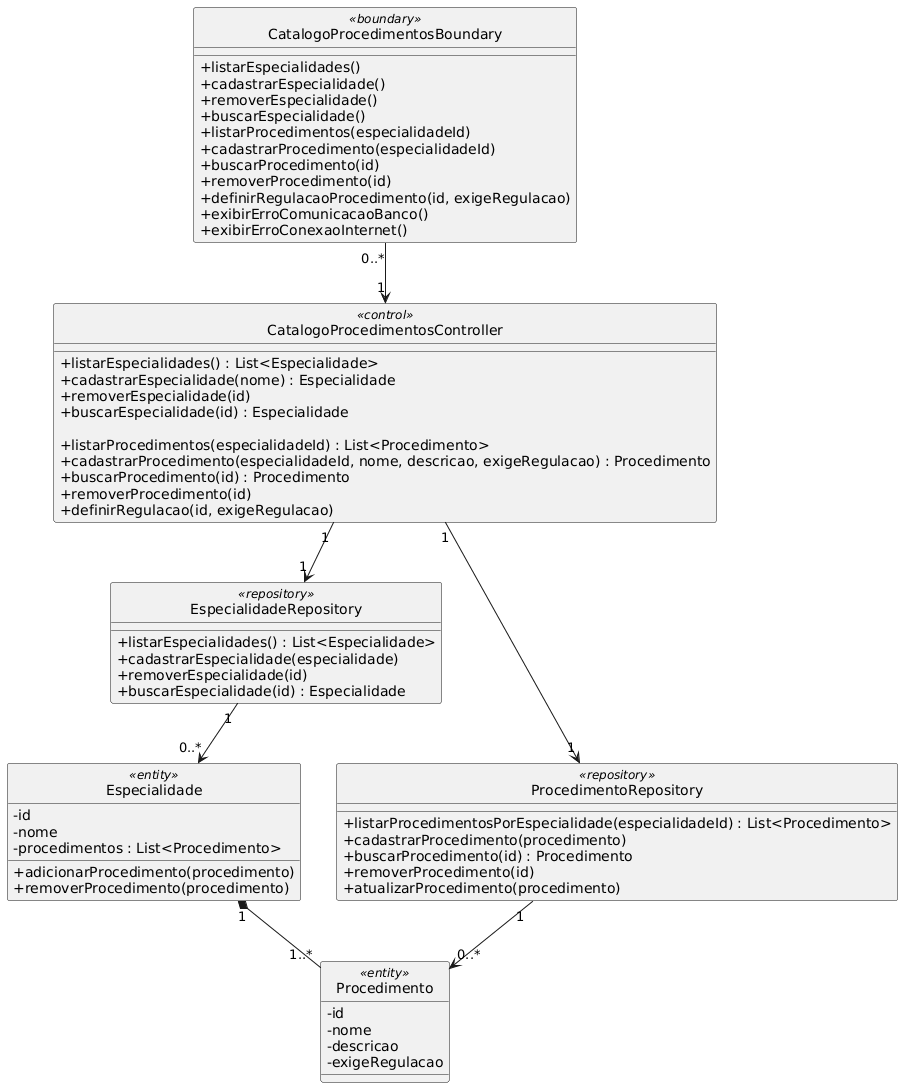

The diagram above was rendered by PlantUML. Its source (embedded in the PNG):
@startuml
hide class circle
skinparam classAttributeIconSize 0

' =======================
' BOUNDARY
' =======================
class CatalogoProcedimentosBoundary <<boundary>> {
    + listarEspecialidades()
    + cadastrarEspecialidade()
    + removerEspecialidade()
    + buscarEspecialidade()
    + listarProcedimentos(especialidadeId)
    + cadastrarProcedimento(especialidadeId)
    + buscarProcedimento(id)
    + removerProcedimento(id)
    + definirRegulacaoProcedimento(id, exigeRegulacao)
    + exibirErroComunicacaoBanco()
    + exibirErroConexaoInternet()
}

' =======================
' CONTROL ÚNICO
' =======================
class CatalogoProcedimentosController <<control>> {
    + listarEspecialidades() : List<Especialidade>
    + cadastrarEspecialidade(nome) : Especialidade
    + removerEspecialidade(id)
    + buscarEspecialidade(id) : Especialidade

    + listarProcedimentos(especialidadeId) : List<Procedimento>
    + cadastrarProcedimento(especialidadeId, nome, descricao, exigeRegulacao) : Procedimento
    + buscarProcedimento(id) : Procedimento
    + removerProcedimento(id)
    + definirRegulacao(id, exigeRegulacao)
}

' =======================
' REPOSITORIES
' =======================
class EspecialidadeRepository <<repository>> {
    + listarEspecialidades() : List<Especialidade>
    + cadastrarEspecialidade(especialidade)
    + removerEspecialidade(id)
    + buscarEspecialidade(id) : Especialidade
}

class ProcedimentoRepository <<repository>> {
    + listarProcedimentosPorEspecialidade(especialidadeId) : List<Procedimento>
    + cadastrarProcedimento(procedimento)
    + buscarProcedimento(id) : Procedimento
    + removerProcedimento(id)
    + atualizarProcedimento(procedimento)
}

' =======================
' ENTITIES
' =======================
class Especialidade <<entity>> {
    - id
    - nome
    - procedimentos : List<Procedimento>
    + adicionarProcedimento(procedimento)
    + removerProcedimento(procedimento)
}

class Procedimento <<entity>> {
    - id
    - nome
    - descricao
    - exigeRegulacao
}

' =======================
' RELACIONAMENTOS
' =======================

CatalogoProcedimentosBoundary "0..*" --> "1" CatalogoProcedimentosController

CatalogoProcedimentosController "1" --> "1" EspecialidadeRepository
CatalogoProcedimentosController "1" --> "1" ProcedimentoRepository

EspecialidadeRepository "1" --> "0..*" Especialidade
ProcedimentoRepository "1" --> "0..*" Procedimento

Especialidade "1" *-- "1..*" Procedimento
@enduml